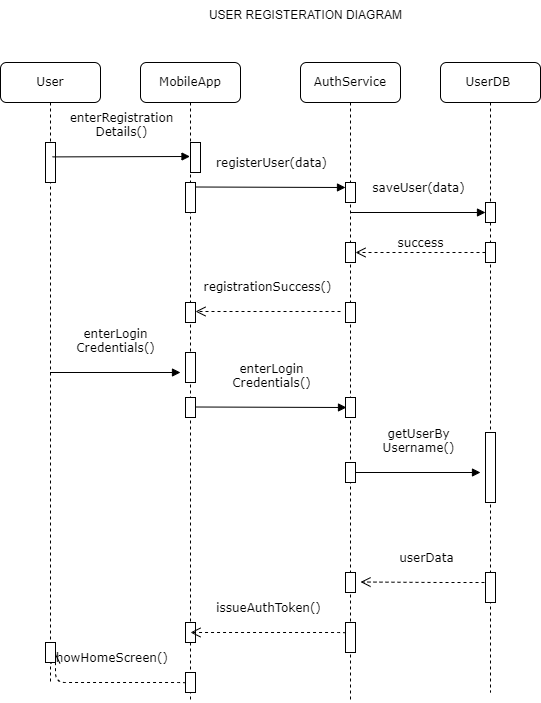

The diagram above was exported from draw.io. Its source (the exported page's mxGraphModel, read from the mxfile embedded in the PNG):
<mxGraphModel dx="1098" dy="828" grid="1" gridSize="10" guides="1" tooltips="1" connect="1" arrows="1" fold="1" page="1" pageScale="1" pageWidth="1100" pageHeight="850" background="none" math="0" shadow="0">
  <root>
    <mxCell id="0" />
    <mxCell id="1" parent="0" />
    <mxCell id="7baba1c4bc27f4b0-2" value="MobileApp" style="shape=umlLifeline;perimeter=lifelinePerimeter;whiteSpace=wrap;html=1;container=1;collapsible=0;recursiveResize=0;outlineConnect=0;rounded=1;shadow=0;comic=0;labelBackgroundColor=none;strokeWidth=1;fontFamily=Verdana;fontSize=12;align=center;" parent="1" vertex="1">
      <mxGeometry x="240" y="80" width="100" height="640" as="geometry" />
    </mxCell>
    <mxCell id="7baba1c4bc27f4b0-10" value="" style="html=1;points=[];perimeter=orthogonalPerimeter;rounded=0;shadow=0;comic=0;labelBackgroundColor=none;strokeWidth=1;fontFamily=Verdana;fontSize=12;align=center;" parent="7baba1c4bc27f4b0-2" vertex="1">
      <mxGeometry x="45" y="120" width="10" height="30" as="geometry" />
    </mxCell>
    <mxCell id="ULTLpiiO2azMDqpgySX6-9" value="" style="html=1;points=[];perimeter=orthogonalPerimeter;rounded=0;shadow=0;comic=0;labelBackgroundColor=none;strokeWidth=1;fontFamily=Verdana;fontSize=12;align=center;" vertex="1" parent="7baba1c4bc27f4b0-2">
      <mxGeometry x="45" y="240" width="10" height="20" as="geometry" />
    </mxCell>
    <mxCell id="ULTLpiiO2azMDqpgySX6-10" value="" style="html=1;points=[];perimeter=orthogonalPerimeter;rounded=0;shadow=0;comic=0;labelBackgroundColor=none;strokeWidth=1;fontFamily=Verdana;fontSize=12;align=center;" vertex="1" parent="7baba1c4bc27f4b0-2">
      <mxGeometry x="45" y="290" width="10" height="30" as="geometry" />
    </mxCell>
    <mxCell id="ULTLpiiO2azMDqpgySX6-20" value="" style="html=1;points=[];perimeter=orthogonalPerimeter;rounded=0;shadow=0;comic=0;labelBackgroundColor=none;strokeWidth=1;fontFamily=Verdana;fontSize=12;align=center;" vertex="1" parent="7baba1c4bc27f4b0-2">
      <mxGeometry x="45" y="560" width="10" height="20" as="geometry" />
    </mxCell>
    <mxCell id="ULTLpiiO2azMDqpgySX6-29" value="" style="html=1;points=[];perimeter=orthogonalPerimeter;rounded=0;shadow=0;comic=0;labelBackgroundColor=none;strokeWidth=1;fontFamily=Verdana;fontSize=12;align=center;" vertex="1" parent="7baba1c4bc27f4b0-2">
      <mxGeometry x="45" y="335" width="10" height="20" as="geometry" />
    </mxCell>
    <mxCell id="ULTLpiiO2azMDqpgySX6-14" value="&lt;div&gt;&lt;div&gt;enterLogin&lt;/div&gt;&lt;div&gt;Credentials()&lt;/div&gt;&lt;/div&gt;&lt;div&gt;&lt;br&gt;&lt;/div&gt;" style="html=1;verticalAlign=bottom;endArrow=block;entryX=0.1;entryY=0.5;labelBackgroundColor=none;fontFamily=Verdana;fontSize=12;edgeStyle=elbowEdgeStyle;elbow=vertical;entryDx=0;entryDy=0;entryPerimeter=0;" edge="1" parent="7baba1c4bc27f4b0-2" target="ULTLpiiO2azMDqpgySX6-15">
      <mxGeometry relative="1" as="geometry">
        <mxPoint x="55" y="344.5" as="sourcePoint" />
        <mxPoint x="195" y="344.5" as="targetPoint" />
      </mxGeometry>
    </mxCell>
    <mxCell id="ULTLpiiO2azMDqpgySX6-19" value="&lt;div&gt;&lt;div&gt;&lt;div&gt;&lt;div&gt;&lt;div&gt;&lt;div&gt;&amp;nbsp;showHomeScreen()&lt;br&gt;&lt;/div&gt;&lt;/div&gt;&lt;/div&gt;&lt;/div&gt;&lt;/div&gt;&lt;/div&gt;&lt;div&gt;&lt;br&gt;&lt;/div&gt;" style="html=1;verticalAlign=bottom;endArrow=open;dashed=1;endSize=8;labelBackgroundColor=none;fontFamily=Verdana;fontSize=12;edgeStyle=elbowEdgeStyle;elbow=vertical;entryX=0.55;entryY=0.953;entryDx=0;entryDy=0;entryPerimeter=0;" edge="1" parent="7baba1c4bc27f4b0-2" target="7baba1c4bc27f4b0-8">
      <mxGeometry relative="1" as="geometry">
        <mxPoint x="-80" y="620.5" as="targetPoint" />
        <Array as="points">
          <mxPoint x="10" y="620" />
          <mxPoint x="40" y="620" />
        </Array>
        <mxPoint x="45" y="621" as="sourcePoint" />
      </mxGeometry>
    </mxCell>
    <mxCell id="ULTLpiiO2azMDqpgySX6-31" value="" style="html=1;points=[];perimeter=orthogonalPerimeter;rounded=0;shadow=0;comic=0;labelBackgroundColor=none;strokeWidth=1;fontFamily=Verdana;fontSize=12;align=center;" vertex="1" parent="7baba1c4bc27f4b0-2">
      <mxGeometry x="45" y="610" width="10" height="20" as="geometry" />
    </mxCell>
    <mxCell id="7baba1c4bc27f4b0-14" value="&lt;div&gt;registerUser(data)&lt;/div&gt;&lt;div&gt;&lt;br&gt;&lt;/div&gt;" style="html=1;verticalAlign=bottom;endArrow=block;entryX=0;entryY=0;labelBackgroundColor=none;fontFamily=Verdana;fontSize=12;edgeStyle=elbowEdgeStyle;elbow=vertical;" parent="7baba1c4bc27f4b0-2" edge="1">
      <mxGeometry relative="1" as="geometry">
        <mxPoint x="55" y="124.5" as="sourcePoint" />
        <mxPoint x="205" y="124.5" as="targetPoint" />
      </mxGeometry>
    </mxCell>
    <mxCell id="ULTLpiiO2azMDqpgySX6-33" value="" style="html=1;points=[];perimeter=orthogonalPerimeter;rounded=0;shadow=0;comic=0;labelBackgroundColor=none;strokeWidth=1;fontFamily=Verdana;fontSize=12;align=center;" vertex="1" parent="7baba1c4bc27f4b0-2">
      <mxGeometry x="50" y="80" width="10" height="30" as="geometry" />
    </mxCell>
    <mxCell id="7baba1c4bc27f4b0-3" value="AuthService" style="shape=umlLifeline;perimeter=lifelinePerimeter;whiteSpace=wrap;html=1;container=1;collapsible=0;recursiveResize=0;outlineConnect=0;rounded=1;shadow=0;comic=0;labelBackgroundColor=none;strokeWidth=1;fontFamily=Verdana;fontSize=12;align=center;" parent="1" vertex="1">
      <mxGeometry x="400" y="80" width="100" height="640" as="geometry" />
    </mxCell>
    <mxCell id="7baba1c4bc27f4b0-13" value="" style="html=1;points=[];perimeter=orthogonalPerimeter;rounded=0;shadow=0;comic=0;labelBackgroundColor=none;strokeWidth=1;fontFamily=Verdana;fontSize=12;align=center;" parent="7baba1c4bc27f4b0-3" vertex="1">
      <mxGeometry x="45" y="120" width="10" height="20" as="geometry" />
    </mxCell>
    <mxCell id="ULTLpiiO2azMDqpgySX6-15" value="" style="html=1;points=[];perimeter=orthogonalPerimeter;rounded=0;shadow=0;comic=0;labelBackgroundColor=none;strokeWidth=1;fontFamily=Verdana;fontSize=12;align=center;" vertex="1" parent="7baba1c4bc27f4b0-3">
      <mxGeometry x="45" y="335" width="10" height="20" as="geometry" />
    </mxCell>
    <mxCell id="ULTLpiiO2azMDqpgySX6-17" value="" style="html=1;points=[];perimeter=orthogonalPerimeter;rounded=0;shadow=0;comic=0;labelBackgroundColor=none;strokeWidth=1;fontFamily=Verdana;fontSize=12;align=center;" vertex="1" parent="7baba1c4bc27f4b0-3">
      <mxGeometry x="45" y="510" width="10" height="20" as="geometry" />
    </mxCell>
    <mxCell id="ULTLpiiO2azMDqpgySX6-18" value="&lt;div&gt;&lt;div&gt;&lt;div&gt;&lt;div&gt;&lt;div&gt;&lt;div&gt;issueAuthToken()&lt;/div&gt;&lt;/div&gt;&lt;/div&gt;&lt;/div&gt;&lt;/div&gt;&lt;/div&gt;&lt;div&gt;&lt;br&gt;&lt;/div&gt;" style="html=1;verticalAlign=bottom;endArrow=open;dashed=1;endSize=8;labelBackgroundColor=none;fontFamily=Verdana;fontSize=12;edgeStyle=elbowEdgeStyle;elbow=vertical;entryX=0.5;entryY=0.5;entryDx=0;entryDy=0;entryPerimeter=0;" edge="1" parent="7baba1c4bc27f4b0-3" target="ULTLpiiO2azMDqpgySX6-20">
      <mxGeometry relative="1" as="geometry">
        <mxPoint x="-100" y="570" as="targetPoint" />
        <Array as="points">
          <mxPoint x="-5" y="570" />
          <mxPoint x="25" y="570" />
        </Array>
        <mxPoint x="45" y="571" as="sourcePoint" />
      </mxGeometry>
    </mxCell>
    <mxCell id="ULTLpiiO2azMDqpgySX6-24" value="" style="html=1;points=[];perimeter=orthogonalPerimeter;rounded=0;shadow=0;comic=0;labelBackgroundColor=none;strokeWidth=1;fontFamily=Verdana;fontSize=12;align=center;" vertex="1" parent="7baba1c4bc27f4b0-3">
      <mxGeometry x="45" y="240" width="10" height="20" as="geometry" />
    </mxCell>
    <mxCell id="ULTLpiiO2azMDqpgySX6-28" value="" style="html=1;points=[];perimeter=orthogonalPerimeter;rounded=0;shadow=0;comic=0;labelBackgroundColor=none;strokeWidth=1;fontFamily=Verdana;fontSize=12;align=center;" vertex="1" parent="7baba1c4bc27f4b0-3">
      <mxGeometry x="45" y="180" width="10" height="20" as="geometry" />
    </mxCell>
    <mxCell id="ULTLpiiO2azMDqpgySX6-30" value="" style="html=1;points=[];perimeter=orthogonalPerimeter;rounded=0;shadow=0;comic=0;labelBackgroundColor=none;strokeWidth=1;fontFamily=Verdana;fontSize=12;align=center;" vertex="1" parent="7baba1c4bc27f4b0-3">
      <mxGeometry x="45" y="400" width="10" height="20" as="geometry" />
    </mxCell>
    <mxCell id="ULTLpiiO2azMDqpgySX6-12" value="&lt;div&gt;&lt;div&gt;&lt;div&gt;&lt;div&gt;&lt;div&gt;userData&lt;/div&gt;&lt;/div&gt;&lt;/div&gt;&lt;/div&gt;&lt;/div&gt;&lt;div&gt;&lt;br&gt;&lt;/div&gt;" style="html=1;verticalAlign=bottom;endArrow=open;dashed=1;endSize=8;labelBackgroundColor=none;fontFamily=Verdana;fontSize=12;edgeStyle=elbowEdgeStyle;elbow=horizontal;" edge="1" parent="7baba1c4bc27f4b0-3">
      <mxGeometry relative="1" as="geometry">
        <mxPoint x="60" y="519.5" as="targetPoint" />
        <Array as="points">
          <mxPoint x="140" y="519" />
          <mxPoint x="170" y="519" />
        </Array>
        <mxPoint x="190" y="520" as="sourcePoint" />
      </mxGeometry>
    </mxCell>
    <mxCell id="7baba1c4bc27f4b0-17" value="&lt;div&gt;saveUser(data)&lt;/div&gt;&lt;div&gt;&lt;br&gt;&lt;/div&gt;" style="html=1;verticalAlign=bottom;endArrow=block;labelBackgroundColor=none;fontFamily=Verdana;fontSize=12;edgeStyle=elbowEdgeStyle;elbow=vertical;" parent="7baba1c4bc27f4b0-3" source="7baba1c4bc27f4b0-3" edge="1">
      <mxGeometry relative="1" as="geometry">
        <mxPoint x="60" y="150" as="sourcePoint" />
        <Array as="points">
          <mxPoint x="60" y="150" />
        </Array>
        <mxPoint x="185" y="150" as="targetPoint" />
      </mxGeometry>
    </mxCell>
    <mxCell id="ULTLpiiO2azMDqpgySX6-25" value="" style="html=1;points=[];perimeter=orthogonalPerimeter;rounded=0;shadow=0;comic=0;labelBackgroundColor=none;strokeWidth=1;fontFamily=Verdana;fontSize=12;align=center;" vertex="1" parent="7baba1c4bc27f4b0-3">
      <mxGeometry x="45" y="560" width="10" height="30" as="geometry" />
    </mxCell>
    <mxCell id="7baba1c4bc27f4b0-4" value="UserDB&amp;nbsp;" style="shape=umlLifeline;perimeter=lifelinePerimeter;whiteSpace=wrap;html=1;container=1;collapsible=0;recursiveResize=0;outlineConnect=0;rounded=1;shadow=0;comic=0;labelBackgroundColor=none;strokeWidth=1;fontFamily=Verdana;fontSize=12;align=center;" parent="1" vertex="1">
      <mxGeometry x="540" y="80" width="100" height="630" as="geometry" />
    </mxCell>
    <mxCell id="ULTLpiiO2azMDqpgySX6-16" value="" style="html=1;points=[];perimeter=orthogonalPerimeter;rounded=0;shadow=0;comic=0;labelBackgroundColor=none;strokeWidth=1;fontFamily=Verdana;fontSize=12;align=center;" vertex="1" parent="7baba1c4bc27f4b0-4">
      <mxGeometry x="45" y="370" width="10" height="70" as="geometry" />
    </mxCell>
    <mxCell id="ULTLpiiO2azMDqpgySX6-13" value="&lt;div&gt;&lt;div&gt;&lt;div&gt;getUserBy&lt;/div&gt;&lt;div&gt;Username()&lt;/div&gt;&lt;/div&gt;&lt;/div&gt;&lt;div&gt;&lt;br&gt;&lt;/div&gt;" style="html=1;verticalAlign=bottom;endArrow=block;labelBackgroundColor=none;fontFamily=Verdana;fontSize=12;edgeStyle=elbowEdgeStyle;elbow=vertical;" edge="1" parent="7baba1c4bc27f4b0-4">
      <mxGeometry relative="1" as="geometry">
        <mxPoint x="-85" y="410" as="sourcePoint" />
        <mxPoint x="40" y="410" as="targetPoint" />
      </mxGeometry>
    </mxCell>
    <mxCell id="7baba1c4bc27f4b0-21" value="success" style="html=1;verticalAlign=bottom;endArrow=open;dashed=1;endSize=8;labelBackgroundColor=none;fontFamily=Verdana;fontSize=12;edgeStyle=elbowEdgeStyle;elbow=vertical;" parent="7baba1c4bc27f4b0-4" edge="1">
      <mxGeometry relative="1" as="geometry">
        <mxPoint x="-85" y="190" as="targetPoint" />
        <Array as="points">
          <mxPoint x="-10" y="190" />
          <mxPoint x="20" y="190" />
        </Array>
        <mxPoint x="45" y="190" as="sourcePoint" />
      </mxGeometry>
    </mxCell>
    <mxCell id="ULTLpiiO2azMDqpgySX6-27" value="" style="html=1;points=[];perimeter=orthogonalPerimeter;rounded=0;shadow=0;comic=0;labelBackgroundColor=none;strokeWidth=1;fontFamily=Verdana;fontSize=12;align=center;" vertex="1" parent="7baba1c4bc27f4b0-4">
      <mxGeometry x="45" y="180" width="10" height="20" as="geometry" />
    </mxCell>
    <mxCell id="ULTLpiiO2azMDqpgySX6-34" value="" style="html=1;points=[];perimeter=orthogonalPerimeter;rounded=0;shadow=0;comic=0;labelBackgroundColor=none;strokeWidth=1;fontFamily=Verdana;fontSize=12;align=center;" vertex="1" parent="7baba1c4bc27f4b0-4">
      <mxGeometry x="45" y="510" width="10" height="30" as="geometry" />
    </mxCell>
    <mxCell id="7baba1c4bc27f4b0-8" value="User" style="shape=umlLifeline;perimeter=lifelinePerimeter;whiteSpace=wrap;html=1;container=1;collapsible=0;recursiveResize=0;outlineConnect=0;rounded=1;shadow=0;comic=0;labelBackgroundColor=none;strokeWidth=1;fontFamily=Verdana;fontSize=12;align=center;" parent="1" vertex="1">
      <mxGeometry x="100" y="80" width="100" height="620" as="geometry" />
    </mxCell>
    <mxCell id="7baba1c4bc27f4b0-9" value="" style="html=1;points=[];perimeter=orthogonalPerimeter;rounded=0;shadow=0;comic=0;labelBackgroundColor=none;strokeWidth=1;fontFamily=Verdana;fontSize=12;align=center;" parent="7baba1c4bc27f4b0-8" vertex="1">
      <mxGeometry x="45" y="80" width="10" height="40" as="geometry" />
    </mxCell>
    <mxCell id="ULTLpiiO2azMDqpgySX6-22" value="" style="html=1;points=[];perimeter=orthogonalPerimeter;rounded=0;shadow=0;comic=0;labelBackgroundColor=none;strokeWidth=1;fontFamily=Verdana;fontSize=12;align=center;" vertex="1" parent="7baba1c4bc27f4b0-8">
      <mxGeometry x="45" y="580" width="10" height="20" as="geometry" />
    </mxCell>
    <mxCell id="7baba1c4bc27f4b0-16" value="" style="html=1;points=[];perimeter=orthogonalPerimeter;rounded=0;shadow=0;comic=0;labelBackgroundColor=none;strokeWidth=1;fontFamily=Verdana;fontSize=12;align=center;" parent="1" vertex="1">
      <mxGeometry x="585" y="220" width="10" height="20" as="geometry" />
    </mxCell>
    <mxCell id="7baba1c4bc27f4b0-11" value="&lt;div&gt;enterRegistration&lt;/div&gt;&lt;div&gt;Details()&lt;/div&gt;&lt;div&gt;&lt;br&gt;&lt;/div&gt;" style="html=1;verticalAlign=bottom;endArrow=block;labelBackgroundColor=none;fontFamily=Verdana;fontSize=12;edgeStyle=elbowEdgeStyle;elbow=vertical;exitX=0.7;exitY=0.36;exitDx=0;exitDy=0;exitPerimeter=0;" parent="1" source="7baba1c4bc27f4b0-9" target="7baba1c4bc27f4b0-2" edge="1">
      <mxGeometry relative="1" as="geometry">
        <mxPoint x="160" y="170" as="sourcePoint" />
        <mxPoint x="255" y="170" as="targetPoint" />
      </mxGeometry>
    </mxCell>
    <mxCell id="ULTLpiiO2azMDqpgySX6-1" value="&lt;div&gt;registrationSuccess()&lt;/div&gt;&lt;div&gt;&lt;br&gt;&lt;/div&gt;" style="html=1;verticalAlign=bottom;endArrow=open;dashed=1;endSize=8;labelBackgroundColor=none;fontFamily=Verdana;fontSize=12;edgeStyle=elbowEdgeStyle;elbow=vertical;" edge="1" parent="1">
      <mxGeometry relative="1" as="geometry">
        <mxPoint x="295" y="329.5" as="targetPoint" />
        <Array as="points">
          <mxPoint x="385" y="329" />
          <mxPoint x="415" y="329" />
        </Array>
        <mxPoint x="440" y="329" as="sourcePoint" />
      </mxGeometry>
    </mxCell>
    <mxCell id="ULTLpiiO2azMDqpgySX6-4" value="&lt;div&gt;&lt;div&gt;enterLogin&lt;/div&gt;&lt;div&gt;Credentials()&lt;/div&gt;&lt;/div&gt;&lt;div&gt;&lt;br&gt;&lt;/div&gt;" style="html=1;verticalAlign=bottom;endArrow=block;labelBackgroundColor=none;fontFamily=Verdana;fontSize=12;edgeStyle=elbowEdgeStyle;elbow=vertical;" edge="1" parent="1" source="7baba1c4bc27f4b0-8">
      <mxGeometry relative="1" as="geometry">
        <mxPoint x="190" y="390" as="sourcePoint" />
        <mxPoint x="280" y="390" as="targetPoint" />
        <Array as="points">
          <mxPoint x="223.5" y="390" />
        </Array>
      </mxGeometry>
    </mxCell>
    <mxCell id="ULTLpiiO2azMDqpgySX6-32" value="USER REGISTERATION DIAGRAM" style="text;html=1;align=center;verticalAlign=middle;resizable=0;points=[];autosize=1;strokeColor=none;fillColor=none;" vertex="1" parent="1">
      <mxGeometry x="295" y="18" width="220" height="30" as="geometry" />
    </mxCell>
  </root>
</mxGraphModel>